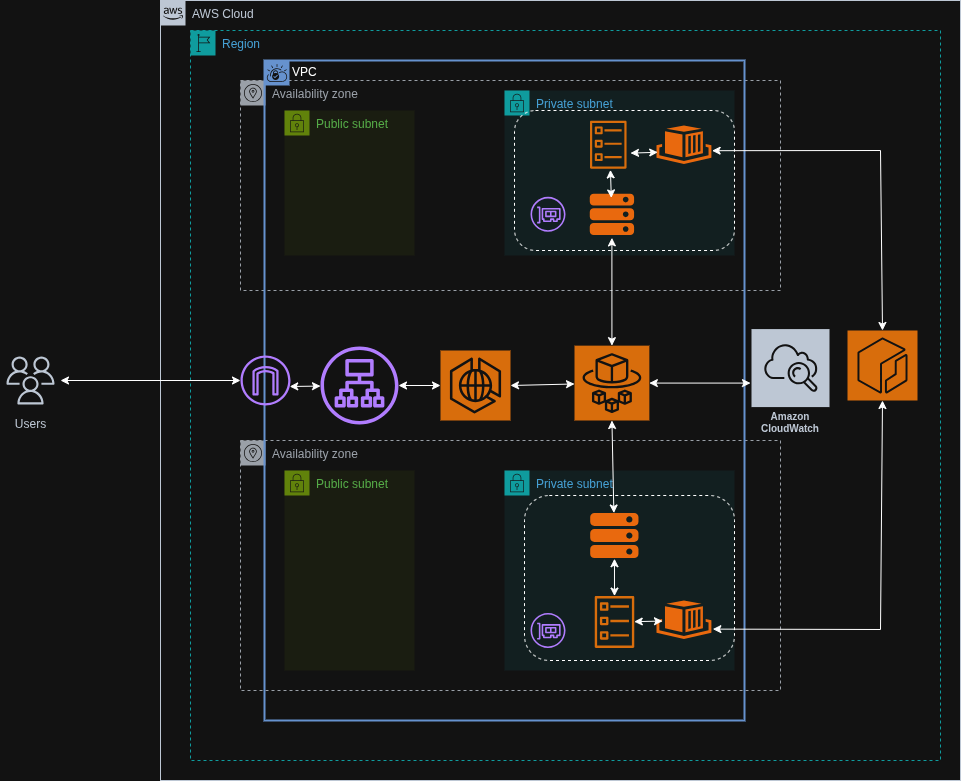

The diagram above was exported from draw.io. Its source (the exported page's mxGraphModel, read from the mxfile embedded in the PNG):
<mxGraphModel dx="1816" dy="601" grid="1" gridSize="10" guides="1" tooltips="1" connect="1" arrows="1" fold="1" page="1" pageScale="1" pageWidth="827" pageHeight="1169" math="0" shadow="0">
  <root>
    <mxCell id="0" />
    <mxCell id="1" parent="0" />
    <mxCell id="jWPJw3Bh9C0VqqPIEeDd-1" value="AWS Cloud" style="points=[[0,0],[0.25,0],[0.5,0],[0.75,0],[1,0],[1,0.25],[1,0.5],[1,0.75],[1,1],[0.75,1],[0.5,1],[0.25,1],[0,1],[0,0.75],[0,0.5],[0,0.25]];outlineConnect=0;gradientColor=none;html=1;whiteSpace=wrap;fontSize=12;fontStyle=0;container=1;pointerEvents=0;collapsible=0;recursiveResize=0;shape=mxgraph.aws4.group;grIcon=mxgraph.aws4.group_aws_cloud_alt;strokeColor=#232F3E;fillColor=none;verticalAlign=top;align=left;spacingLeft=30;fontColor=#232F3E;dashed=0;" parent="1" vertex="1">
      <mxGeometry x="70" y="90" width="800" height="780" as="geometry" />
    </mxCell>
    <mxCell id="jWPJw3Bh9C0VqqPIEeDd-2" value="Region" style="points=[[0,0],[0.25,0],[0.5,0],[0.75,0],[1,0],[1,0.25],[1,0.5],[1,0.75],[1,1],[0.75,1],[0.5,1],[0.25,1],[0,1],[0,0.75],[0,0.5],[0,0.25]];outlineConnect=0;gradientColor=none;html=1;whiteSpace=wrap;fontSize=12;fontStyle=0;container=1;pointerEvents=0;collapsible=0;recursiveResize=0;shape=mxgraph.aws4.group;grIcon=mxgraph.aws4.group_region;strokeColor=#00A4A6;fillColor=none;verticalAlign=top;align=left;spacingLeft=30;fontColor=#147EBA;dashed=1;" parent="1" vertex="1">
      <mxGeometry x="100" y="120" width="750" height="730" as="geometry" />
    </mxCell>
    <mxCell id="jWPJw3Bh9C0VqqPIEeDd-3" value="Availability zone" style="sketch=0;outlineConnect=0;gradientColor=none;html=1;whiteSpace=wrap;fontSize=12;fontStyle=0;shape=mxgraph.aws4.group;grIcon=mxgraph.aws4.group_availability_zone;strokeColor=#545B64;fillColor=none;verticalAlign=top;align=left;spacingLeft=30;fontColor=#545B64;dashed=1;" parent="jWPJw3Bh9C0VqqPIEeDd-2" vertex="1">
      <mxGeometry x="50" y="50" width="540" height="210" as="geometry" />
    </mxCell>
    <mxCell id="jWPJw3Bh9C0VqqPIEeDd-4" value="Availability zone" style="sketch=0;outlineConnect=0;gradientColor=none;html=1;whiteSpace=wrap;fontSize=12;fontStyle=0;shape=mxgraph.aws4.group;grIcon=mxgraph.aws4.group_availability_zone;strokeColor=#545B64;fillColor=none;verticalAlign=top;align=left;spacingLeft=30;fontColor=#545B64;dashed=1;" parent="jWPJw3Bh9C0VqqPIEeDd-2" vertex="1">
      <mxGeometry x="50" y="410" width="540" height="250" as="geometry" />
    </mxCell>
    <mxCell id="3c9Dz0hG7qSsmAkLmXXz-1" value="VPC" style="shape=mxgraph.ibm.box;prType=vpc;fontStyle=0;verticalAlign=top;align=left;spacingLeft=32;spacingTop=4;fillColor=none;rounded=0;whiteSpace=wrap;html=1;strokeColor=#4376BB;strokeWidth=2;dashed=0;container=1;spacing=-4;collapsible=0;expand=0;recursiveResize=0;" vertex="1" parent="jWPJw3Bh9C0VqqPIEeDd-2">
      <mxGeometry x="74" y="30" width="480" height="660" as="geometry" />
    </mxCell>
    <mxCell id="3c9Dz0hG7qSsmAkLmXXz-2" value="Public subnet" style="points=[[0,0],[0.25,0],[0.5,0],[0.75,0],[1,0],[1,0.25],[1,0.5],[1,0.75],[1,1],[0.75,1],[0.5,1],[0.25,1],[0,1],[0,0.75],[0,0.5],[0,0.25]];outlineConnect=0;gradientColor=none;html=1;whiteSpace=wrap;fontSize=12;fontStyle=0;container=1;pointerEvents=0;collapsible=0;recursiveResize=0;shape=mxgraph.aws4.group;grIcon=mxgraph.aws4.group_security_group;grStroke=0;strokeColor=#7AA116;fillColor=#F2F6E8;verticalAlign=top;align=left;spacingLeft=30;fontColor=#248814;dashed=0;" vertex="1" parent="3c9Dz0hG7qSsmAkLmXXz-1">
      <mxGeometry x="20" y="50" width="130" height="145" as="geometry" />
    </mxCell>
    <mxCell id="3c9Dz0hG7qSsmAkLmXXz-3" value="Public subnet" style="points=[[0,0],[0.25,0],[0.5,0],[0.75,0],[1,0],[1,0.25],[1,0.5],[1,0.75],[1,1],[0.75,1],[0.5,1],[0.25,1],[0,1],[0,0.75],[0,0.5],[0,0.25]];outlineConnect=0;gradientColor=none;html=1;whiteSpace=wrap;fontSize=12;fontStyle=0;container=1;pointerEvents=0;collapsible=0;recursiveResize=0;shape=mxgraph.aws4.group;grIcon=mxgraph.aws4.group_security_group;grStroke=0;strokeColor=#7AA116;fillColor=#F2F6E8;verticalAlign=top;align=left;spacingLeft=30;fontColor=#248814;dashed=0;" vertex="1" parent="3c9Dz0hG7qSsmAkLmXXz-1">
      <mxGeometry x="20" y="410" width="130" height="200" as="geometry" />
    </mxCell>
    <mxCell id="3c9Dz0hG7qSsmAkLmXXz-4" value="Private subnet" style="points=[[0,0],[0.25,0],[0.5,0],[0.75,0],[1,0],[1,0.25],[1,0.5],[1,0.75],[1,1],[0.75,1],[0.5,1],[0.25,1],[0,1],[0,0.75],[0,0.5],[0,0.25]];outlineConnect=0;gradientColor=none;html=1;whiteSpace=wrap;fontSize=12;fontStyle=0;container=1;pointerEvents=0;collapsible=0;recursiveResize=0;shape=mxgraph.aws4.group;grIcon=mxgraph.aws4.group_security_group;grStroke=0;strokeColor=#00A4A6;fillColor=#E6F6F7;verticalAlign=top;align=left;spacingLeft=30;fontColor=#147EBA;dashed=0;" vertex="1" parent="3c9Dz0hG7qSsmAkLmXXz-1">
      <mxGeometry x="240" y="30" width="230" height="165" as="geometry" />
    </mxCell>
    <mxCell id="3c9Dz0hG7qSsmAkLmXXz-10" value="" style="points=[];aspect=fixed;html=1;align=center;shadow=0;dashed=0;fillColor=#FF6A00;strokeColor=none;shape=mxgraph.alibaba_cloud.ecs_elastic_compute_service;" vertex="1" parent="3c9Dz0hG7qSsmAkLmXXz-4">
      <mxGeometry x="85.28" y="103.14" width="44.3" height="41.29" as="geometry" />
    </mxCell>
    <mxCell id="3c9Dz0hG7qSsmAkLmXXz-5" value="Private subnet" style="points=[[0,0],[0.25,0],[0.5,0],[0.75,0],[1,0],[1,0.25],[1,0.5],[1,0.75],[1,1],[0.75,1],[0.5,1],[0.25,1],[0,1],[0,0.75],[0,0.5],[0,0.25]];outlineConnect=0;gradientColor=none;html=1;whiteSpace=wrap;fontSize=12;fontStyle=0;container=1;pointerEvents=0;collapsible=0;recursiveResize=0;shape=mxgraph.aws4.group;grIcon=mxgraph.aws4.group_security_group;grStroke=0;strokeColor=#00A4A6;fillColor=#E6F6F7;verticalAlign=top;align=left;spacingLeft=30;fontColor=#147EBA;dashed=0;" vertex="1" parent="3c9Dz0hG7qSsmAkLmXXz-1">
      <mxGeometry x="240" y="410" width="230" height="200" as="geometry" />
    </mxCell>
    <mxCell id="3c9Dz0hG7qSsmAkLmXXz-13" value="" style="points=[];aspect=fixed;html=1;align=center;shadow=0;dashed=0;fillColor=#FF6A00;strokeColor=none;shape=mxgraph.alibaba_cloud.eci_elastic_container_instance;" vertex="1" parent="3c9Dz0hG7qSsmAkLmXXz-5">
      <mxGeometry x="152" y="130" width="54.900000000000006" height="38.4" as="geometry" />
    </mxCell>
    <mxCell id="3c9Dz0hG7qSsmAkLmXXz-6" value="" style="sketch=0;points=[[0,0,0],[0.25,0,0],[0.5,0,0],[0.75,0,0],[1,0,0],[0,1,0],[0.25,1,0],[0.5,1,0],[0.75,1,0],[1,1,0],[0,0.25,0],[0,0.5,0],[0,0.75,0],[1,0.25,0],[1,0.5,0],[1,0.75,0]];outlineConnect=0;fontColor=#232F3E;fillColor=#ED7100;strokeColor=#ffffff;dashed=0;verticalLabelPosition=bottom;verticalAlign=top;align=center;html=1;fontSize=12;fontStyle=0;aspect=fixed;shape=mxgraph.aws4.resourceIcon;resIcon=mxgraph.aws4.ecs_anywhere;" vertex="1" parent="3c9Dz0hG7qSsmAkLmXXz-1">
      <mxGeometry x="176" y="290" width="70" height="70" as="geometry" />
    </mxCell>
    <mxCell id="3c9Dz0hG7qSsmAkLmXXz-7" value="" style="sketch=0;points=[[0,0,0],[0.25,0,0],[0.5,0,0],[0.75,0,0],[1,0,0],[0,1,0],[0.25,1,0],[0.5,1,0],[0.75,1,0],[1,1,0],[0,0.25,0],[0,0.5,0],[0,0.75,0],[1,0.25,0],[1,0.5,0],[1,0.75,0]];outlineConnect=0;fontColor=#232F3E;fillColor=#ED7100;strokeColor=#ffffff;dashed=0;verticalLabelPosition=bottom;verticalAlign=top;align=center;html=1;fontSize=12;fontStyle=0;aspect=fixed;shape=mxgraph.aws4.resourceIcon;resIcon=mxgraph.aws4.fargate;" vertex="1" parent="3c9Dz0hG7qSsmAkLmXXz-1">
      <mxGeometry x="310" y="285.15" width="74.85" height="74.85" as="geometry" />
    </mxCell>
    <mxCell id="3c9Dz0hG7qSsmAkLmXXz-9" value="" style="sketch=0;outlineConnect=0;fontColor=#232F3E;gradientColor=none;fillColor=#8C4FFF;strokeColor=none;dashed=0;verticalLabelPosition=bottom;verticalAlign=top;align=center;html=1;fontSize=12;fontStyle=0;aspect=fixed;pointerEvents=1;shape=mxgraph.aws4.application_load_balancer;" vertex="1" parent="3c9Dz0hG7qSsmAkLmXXz-1">
      <mxGeometry x="56" y="286" width="78" height="78" as="geometry" />
    </mxCell>
    <mxCell id="3c9Dz0hG7qSsmAkLmXXz-12" value="" style="points=[];aspect=fixed;html=1;align=center;shadow=0;dashed=0;fillColor=#FF6A00;strokeColor=none;shape=mxgraph.alibaba_cloud.eci_elastic_container_instance;" vertex="1" parent="3c9Dz0hG7qSsmAkLmXXz-1">
      <mxGeometry x="392" y="65" width="54.900000000000006" height="38.4" as="geometry" />
    </mxCell>
    <mxCell id="3c9Dz0hG7qSsmAkLmXXz-17" value="" style="sketch=0;outlineConnect=0;fontColor=#232F3E;gradientColor=none;fillColor=#ED7100;strokeColor=none;dashed=0;verticalLabelPosition=bottom;verticalAlign=top;align=center;html=1;fontSize=12;fontStyle=0;aspect=fixed;pointerEvents=1;shape=mxgraph.aws4.ecs_task;" vertex="1" parent="3c9Dz0hG7qSsmAkLmXXz-1">
      <mxGeometry x="330" y="535.58" width="40" height="51.89" as="geometry" />
    </mxCell>
    <mxCell id="3c9Dz0hG7qSsmAkLmXXz-21" value="" style="sketch=0;outlineConnect=0;fontColor=#232F3E;gradientColor=none;fillColor=#8C4FFF;strokeColor=none;dashed=0;verticalLabelPosition=bottom;verticalAlign=top;align=center;html=1;fontSize=12;fontStyle=0;aspect=fixed;pointerEvents=1;shape=mxgraph.aws4.elastic_network_interface;" vertex="1" parent="3c9Dz0hG7qSsmAkLmXXz-1">
      <mxGeometry x="266" y="552.47" width="35" height="35" as="geometry" />
    </mxCell>
    <mxCell id="3c9Dz0hG7qSsmAkLmXXz-20" value="" style="sketch=0;outlineConnect=0;fontColor=#232F3E;gradientColor=none;fillColor=#8C4FFF;strokeColor=none;dashed=0;verticalLabelPosition=bottom;verticalAlign=top;align=center;html=1;fontSize=12;fontStyle=0;aspect=fixed;pointerEvents=1;shape=mxgraph.aws4.elastic_network_interface;" vertex="1" parent="3c9Dz0hG7qSsmAkLmXXz-1">
      <mxGeometry x="266" y="136.29000000000002" width="35" height="35" as="geometry" />
    </mxCell>
    <mxCell id="3c9Dz0hG7qSsmAkLmXXz-15" value="" style="sketch=0;outlineConnect=0;fontColor=#232F3E;gradientColor=none;fillColor=#8C4FFF;strokeColor=none;dashed=0;verticalLabelPosition=bottom;verticalAlign=top;align=center;html=1;fontSize=12;fontStyle=0;aspect=fixed;pointerEvents=1;shape=mxgraph.aws4.internet_gateway;" vertex="1" parent="3c9Dz0hG7qSsmAkLmXXz-1">
      <mxGeometry x="-24" y="295" width="50" height="50" as="geometry" />
    </mxCell>
    <mxCell id="3c9Dz0hG7qSsmAkLmXXz-23" value="" style="endArrow=classic;startArrow=classic;html=1;rounded=0;exitX=0.984;exitY=0.62;exitDx=0;exitDy=0;exitPerimeter=0;" edge="1" parent="3c9Dz0hG7qSsmAkLmXXz-1" source="3c9Dz0hG7qSsmAkLmXXz-15" target="3c9Dz0hG7qSsmAkLmXXz-9">
      <mxGeometry width="50" height="50" relative="1" as="geometry">
        <mxPoint x="236" y="250" as="sourcePoint" />
        <mxPoint x="286" y="200" as="targetPoint" />
      </mxGeometry>
    </mxCell>
    <mxCell id="3c9Dz0hG7qSsmAkLmXXz-24" value="" style="endArrow=classic;startArrow=classic;html=1;rounded=0;" edge="1" parent="3c9Dz0hG7qSsmAkLmXXz-1" source="3c9Dz0hG7qSsmAkLmXXz-9" target="3c9Dz0hG7qSsmAkLmXXz-6">
      <mxGeometry width="50" height="50" relative="1" as="geometry">
        <mxPoint x="396" y="340" as="sourcePoint" />
        <mxPoint x="446" y="290" as="targetPoint" />
      </mxGeometry>
    </mxCell>
    <mxCell id="3c9Dz0hG7qSsmAkLmXXz-25" value="" style="endArrow=classic;startArrow=classic;html=1;rounded=0;exitX=1;exitY=0.5;exitDx=0;exitDy=0;exitPerimeter=0;" edge="1" parent="3c9Dz0hG7qSsmAkLmXXz-1" source="3c9Dz0hG7qSsmAkLmXXz-6" target="3c9Dz0hG7qSsmAkLmXXz-7">
      <mxGeometry width="50" height="50" relative="1" as="geometry">
        <mxPoint x="396" y="340" as="sourcePoint" />
        <mxPoint x="446" y="290" as="targetPoint" />
      </mxGeometry>
    </mxCell>
    <mxCell id="3c9Dz0hG7qSsmAkLmXXz-26" value="" style="endArrow=classic;startArrow=classic;html=1;rounded=0;exitX=0.499;exitY=1.072;exitDx=0;exitDy=0;exitPerimeter=0;entryX=0.5;entryY=0;entryDx=0;entryDy=0;entryPerimeter=0;" edge="1" parent="3c9Dz0hG7qSsmAkLmXXz-1" source="3c9Dz0hG7qSsmAkLmXXz-10" target="3c9Dz0hG7qSsmAkLmXXz-7">
      <mxGeometry width="50" height="50" relative="1" as="geometry">
        <mxPoint x="396" y="340" as="sourcePoint" />
        <mxPoint x="446" y="290" as="targetPoint" />
      </mxGeometry>
    </mxCell>
    <mxCell id="3c9Dz0hG7qSsmAkLmXXz-16" value="" style="sketch=0;outlineConnect=0;fontColor=#232F3E;gradientColor=none;fillColor=#ED7100;strokeColor=none;dashed=0;verticalLabelPosition=bottom;verticalAlign=top;align=center;html=1;fontSize=12;fontStyle=0;aspect=fixed;pointerEvents=1;shape=mxgraph.aws4.ecs_task;" vertex="1" parent="3c9Dz0hG7qSsmAkLmXXz-1">
      <mxGeometry x="325.28000000000003" y="60.199999999999996" width="37" height="48" as="geometry" />
    </mxCell>
    <mxCell id="3c9Dz0hG7qSsmAkLmXXz-27" value="" style="endArrow=classic;startArrow=classic;html=1;rounded=0;exitX=0.559;exitY=1.025;exitDx=0;exitDy=0;exitPerimeter=0;entryX=0.486;entryY=0.103;entryDx=0;entryDy=0;entryPerimeter=0;" edge="1" parent="3c9Dz0hG7qSsmAkLmXXz-1" source="3c9Dz0hG7qSsmAkLmXXz-16" target="3c9Dz0hG7qSsmAkLmXXz-10">
      <mxGeometry width="50" height="50" relative="1" as="geometry">
        <mxPoint x="396" y="280" as="sourcePoint" />
        <mxPoint x="446" y="230" as="targetPoint" />
      </mxGeometry>
    </mxCell>
    <mxCell id="3c9Dz0hG7qSsmAkLmXXz-29" value="" style="endArrow=classic;startArrow=classic;html=1;rounded=0;exitX=1.108;exitY=0.675;exitDx=0;exitDy=0;exitPerimeter=0;entryX=0.022;entryY=0.698;entryDx=0;entryDy=0;entryPerimeter=0;" edge="1" parent="3c9Dz0hG7qSsmAkLmXXz-1" source="3c9Dz0hG7qSsmAkLmXXz-16" target="3c9Dz0hG7qSsmAkLmXXz-12">
      <mxGeometry width="50" height="50" relative="1" as="geometry">
        <mxPoint x="396" y="90" as="sourcePoint" />
        <mxPoint x="446" y="40" as="targetPoint" />
      </mxGeometry>
    </mxCell>
    <mxCell id="3c9Dz0hG7qSsmAkLmXXz-32" value="" style="endArrow=classic;startArrow=classic;html=1;rounded=0;exitX=0.5;exitY=1;exitDx=0;exitDy=0;exitPerimeter=0;" edge="1" parent="3c9Dz0hG7qSsmAkLmXXz-1" source="3c9Dz0hG7qSsmAkLmXXz-7" target="3c9Dz0hG7qSsmAkLmXXz-11">
      <mxGeometry width="50" height="50" relative="1" as="geometry">
        <mxPoint x="396" y="420" as="sourcePoint" />
        <mxPoint x="446" y="370" as="targetPoint" />
      </mxGeometry>
    </mxCell>
    <mxCell id="3c9Dz0hG7qSsmAkLmXXz-11" value="" style="points=[];aspect=fixed;html=1;align=center;shadow=0;dashed=0;fillColor=#FF6A00;strokeColor=none;shape=mxgraph.alibaba_cloud.ecs_elastic_compute_service;" vertex="1" parent="3c9Dz0hG7qSsmAkLmXXz-1">
      <mxGeometry x="325.70000000000005" y="452.5" width="48.27" height="45" as="geometry" />
    </mxCell>
    <mxCell id="3c9Dz0hG7qSsmAkLmXXz-33" value="" style="endArrow=classic;startArrow=classic;html=1;rounded=0;exitX=0.503;exitY=1.016;exitDx=0;exitDy=0;exitPerimeter=0;" edge="1" parent="3c9Dz0hG7qSsmAkLmXXz-1" source="3c9Dz0hG7qSsmAkLmXXz-11" target="3c9Dz0hG7qSsmAkLmXXz-17">
      <mxGeometry width="50" height="50" relative="1" as="geometry">
        <mxPoint x="396" y="510" as="sourcePoint" />
        <mxPoint x="446" y="460" as="targetPoint" />
      </mxGeometry>
    </mxCell>
    <mxCell id="3c9Dz0hG7qSsmAkLmXXz-34" value="" style="endArrow=classic;startArrow=classic;html=1;rounded=0;entryX=0.109;entryY=0.536;entryDx=0;entryDy=0;entryPerimeter=0;" edge="1" parent="3c9Dz0hG7qSsmAkLmXXz-1" source="3c9Dz0hG7qSsmAkLmXXz-17" target="3c9Dz0hG7qSsmAkLmXXz-13">
      <mxGeometry width="50" height="50" relative="1" as="geometry">
        <mxPoint x="396" y="510" as="sourcePoint" />
        <mxPoint x="446" y="460" as="targetPoint" />
      </mxGeometry>
    </mxCell>
    <mxCell id="3c9Dz0hG7qSsmAkLmXXz-38" value="" style="rounded=1;whiteSpace=wrap;html=1;fillColor=none;dashed=1;" vertex="1" parent="3c9Dz0hG7qSsmAkLmXXz-1">
      <mxGeometry x="260" y="435" width="210" height="165" as="geometry" />
    </mxCell>
    <mxCell id="3c9Dz0hG7qSsmAkLmXXz-39" value="" style="rounded=1;whiteSpace=wrap;html=1;fillColor=none;dashed=1;" vertex="1" parent="3c9Dz0hG7qSsmAkLmXXz-1">
      <mxGeometry x="250" y="50" width="220" height="140" as="geometry" />
    </mxCell>
    <mxCell id="3c9Dz0hG7qSsmAkLmXXz-8" value="" style="sketch=0;points=[[0,0,0],[0.25,0,0],[0.5,0,0],[0.75,0,0],[1,0,0],[0,1,0],[0.25,1,0],[0.5,1,0],[0.75,1,0],[1,1,0],[0,0.25,0],[0,0.5,0],[0,0.75,0],[1,0.25,0],[1,0.5,0],[1,0.75,0]];outlineConnect=0;fontColor=#232F3E;fillColor=#ED7100;strokeColor=#ffffff;dashed=0;verticalLabelPosition=bottom;verticalAlign=top;align=center;html=1;fontSize=12;fontStyle=0;aspect=fixed;shape=mxgraph.aws4.resourceIcon;resIcon=mxgraph.aws4.ecr;" vertex="1" parent="jWPJw3Bh9C0VqqPIEeDd-2">
      <mxGeometry x="657" y="300" width="70" height="70" as="geometry" />
    </mxCell>
    <mxCell id="3c9Dz0hG7qSsmAkLmXXz-19" value="Amazon CloudWatch" style="sketch=0;outlineConnect=0;fontColor=#232F3E;gradientColor=none;strokeColor=#ffffff;fillColor=#232F3E;dashed=0;verticalLabelPosition=middle;verticalAlign=bottom;align=center;html=1;whiteSpace=wrap;fontSize=10;fontStyle=1;spacing=3;shape=mxgraph.aws4.productIcon;prIcon=mxgraph.aws4.cloudwatch;" vertex="1" parent="jWPJw3Bh9C0VqqPIEeDd-2">
      <mxGeometry x="560" y="297.58" width="80" height="110" as="geometry" />
    </mxCell>
    <mxCell id="3c9Dz0hG7qSsmAkLmXXz-28" value="" style="endArrow=classic;startArrow=classic;html=1;rounded=0;exitX=1;exitY=0.5;exitDx=0;exitDy=0;exitPerimeter=0;" edge="1" parent="jWPJw3Bh9C0VqqPIEeDd-2" source="3c9Dz0hG7qSsmAkLmXXz-7" target="3c9Dz0hG7qSsmAkLmXXz-19">
      <mxGeometry width="50" height="50" relative="1" as="geometry">
        <mxPoint x="470" y="470" as="sourcePoint" />
        <mxPoint x="520" y="420" as="targetPoint" />
      </mxGeometry>
    </mxCell>
    <mxCell id="3c9Dz0hG7qSsmAkLmXXz-30" value="" style="endArrow=classic;startArrow=classic;html=1;rounded=0;exitX=1.013;exitY=0.656;exitDx=0;exitDy=0;exitPerimeter=0;entryX=0.5;entryY=0;entryDx=0;entryDy=0;entryPerimeter=0;" edge="1" parent="jWPJw3Bh9C0VqqPIEeDd-2" source="3c9Dz0hG7qSsmAkLmXXz-12" target="3c9Dz0hG7qSsmAkLmXXz-8">
      <mxGeometry width="50" height="50" relative="1" as="geometry">
        <mxPoint x="470" y="120" as="sourcePoint" />
        <mxPoint x="520" y="70" as="targetPoint" />
        <Array as="points">
          <mxPoint x="690" y="120" />
        </Array>
      </mxGeometry>
    </mxCell>
    <mxCell id="3c9Dz0hG7qSsmAkLmXXz-31" value="" style="endArrow=classic;startArrow=classic;html=1;rounded=0;entryX=0.5;entryY=1;entryDx=0;entryDy=0;entryPerimeter=0;exitX=1.027;exitY=0.745;exitDx=0;exitDy=0;exitPerimeter=0;" edge="1" parent="jWPJw3Bh9C0VqqPIEeDd-2" source="3c9Dz0hG7qSsmAkLmXXz-13" target="3c9Dz0hG7qSsmAkLmXXz-8">
      <mxGeometry width="50" height="50" relative="1" as="geometry">
        <mxPoint x="470" y="450" as="sourcePoint" />
        <mxPoint x="520" y="400" as="targetPoint" />
        <Array as="points">
          <mxPoint x="690" y="599" />
        </Array>
      </mxGeometry>
    </mxCell>
    <mxCell id="3c9Dz0hG7qSsmAkLmXXz-14" value="Users" style="sketch=0;outlineConnect=0;fontColor=#232F3E;gradientColor=none;strokeColor=#232F3E;fillColor=#ffffff;dashed=0;verticalLabelPosition=bottom;verticalAlign=top;align=center;html=1;fontSize=12;fontStyle=0;aspect=fixed;shape=mxgraph.aws4.resourceIcon;resIcon=mxgraph.aws4.users;" vertex="1" parent="1">
      <mxGeometry x="-90" y="440" width="60" height="60" as="geometry" />
    </mxCell>
    <mxCell id="3c9Dz0hG7qSsmAkLmXXz-22" value="" style="endArrow=classic;startArrow=classic;html=1;rounded=0;" edge="1" parent="1" source="3c9Dz0hG7qSsmAkLmXXz-14" target="3c9Dz0hG7qSsmAkLmXXz-15">
      <mxGeometry width="50" height="50" relative="1" as="geometry">
        <mxPoint x="280" y="560" as="sourcePoint" />
        <mxPoint x="330" y="510" as="targetPoint" />
      </mxGeometry>
    </mxCell>
  </root>
</mxGraphModel>